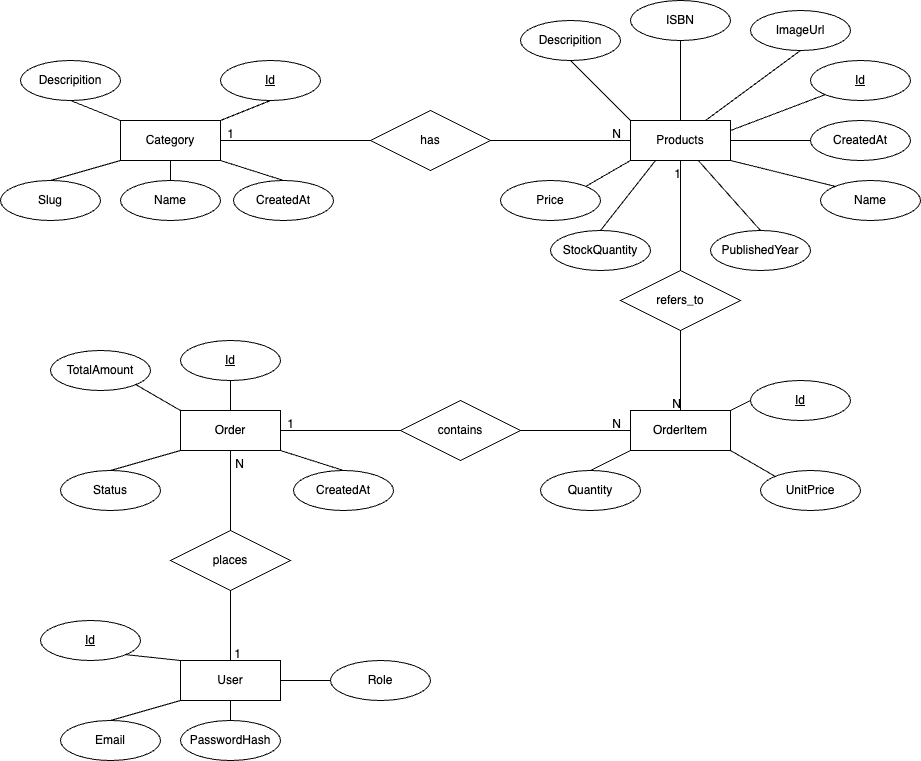

The diagram above was exported from draw.io. Its source (the exported page's mxGraphModel, read from the mxfile embedded in the PNG):
<mxGraphModel dx="1533" dy="1098" grid="1" gridSize="10" guides="1" tooltips="1" connect="1" arrows="1" fold="1" page="1" pageScale="1" pageWidth="827" pageHeight="1169" background="#FFFFFF" math="0" shadow="0">
  <root>
    <mxCell id="0" />
    <mxCell id="1" parent="0" />
    <mxCell id="2" value="Category" style="whiteSpace=wrap;html=1;align=center;" vertex="1" parent="1">
      <mxGeometry x="190" y="240" width="100" height="40" as="geometry" />
    </mxCell>
    <mxCell id="3" value="Name" style="ellipse;whiteSpace=wrap;html=1;align=center;" vertex="1" parent="1">
      <mxGeometry x="190" y="300" width="100" height="40" as="geometry" />
    </mxCell>
    <mxCell id="4" value="Id" style="ellipse;whiteSpace=wrap;html=1;align=center;fontStyle=4;" vertex="1" parent="1">
      <mxGeometry x="290" y="180" width="100" height="40" as="geometry" />
    </mxCell>
    <mxCell id="5" value="Descripition" style="ellipse;whiteSpace=wrap;html=1;align=center;" vertex="1" parent="1">
      <mxGeometry x="90" y="180" width="100" height="40" as="geometry" />
    </mxCell>
    <mxCell id="6" value="Slug" style="ellipse;whiteSpace=wrap;html=1;align=center;" vertex="1" parent="1">
      <mxGeometry x="70" y="300" width="100" height="40" as="geometry" />
    </mxCell>
    <mxCell id="7" value="&lt;p data-pm-slice=&quot;1 1 []&quot;&gt;CreatedAt&lt;/p&gt;" style="ellipse;whiteSpace=wrap;html=1;align=center;" vertex="1" parent="1">
      <mxGeometry x="303" y="300" width="100" height="40" as="geometry" />
    </mxCell>
    <mxCell id="8" value="" style="endArrow=none;html=1;rounded=0;exitX=1;exitY=0;exitDx=0;exitDy=0;entryX=0.5;entryY=1;entryDx=0;entryDy=0;" edge="1" parent="1" source="2" target="4">
      <mxGeometry relative="1" as="geometry">
        <mxPoint x="200" y="320" as="sourcePoint" />
        <mxPoint x="360" y="320" as="targetPoint" />
      </mxGeometry>
    </mxCell>
    <mxCell id="9" value="" style="endArrow=none;html=1;rounded=0;exitX=0.5;exitY=0;exitDx=0;exitDy=0;entryX=0;entryY=1;entryDx=0;entryDy=0;" edge="1" parent="1" source="6" target="2">
      <mxGeometry relative="1" as="geometry">
        <mxPoint x="200" y="320" as="sourcePoint" />
        <mxPoint x="360" y="320" as="targetPoint" />
      </mxGeometry>
    </mxCell>
    <mxCell id="10" value="" style="endArrow=none;html=1;rounded=0;exitX=0.5;exitY=1;exitDx=0;exitDy=0;entryX=0;entryY=0;entryDx=0;entryDy=0;" edge="1" parent="1" source="5" target="2">
      <mxGeometry relative="1" as="geometry">
        <mxPoint x="150" y="290" as="sourcePoint" />
        <mxPoint x="310" y="290" as="targetPoint" />
      </mxGeometry>
    </mxCell>
    <mxCell id="11" value="" style="endArrow=none;html=1;rounded=0;entryX=0.5;entryY=1;entryDx=0;entryDy=0;exitX=0.5;exitY=0;exitDx=0;exitDy=0;" edge="1" parent="1" source="3" target="2">
      <mxGeometry relative="1" as="geometry">
        <mxPoint x="110" y="329.75" as="sourcePoint" />
        <mxPoint x="270" y="329.75" as="targetPoint" />
      </mxGeometry>
    </mxCell>
    <mxCell id="12" value="" style="endArrow=none;html=1;rounded=0;entryX=0.5;entryY=0;entryDx=0;entryDy=0;exitX=1;exitY=1;exitDx=0;exitDy=0;" edge="1" parent="1" source="2" target="7">
      <mxGeometry relative="1" as="geometry">
        <mxPoint x="160" y="320" as="sourcePoint" />
        <mxPoint x="320" y="320" as="targetPoint" />
      </mxGeometry>
    </mxCell>
    <mxCell id="13" value="Products" style="whiteSpace=wrap;html=1;align=center;" vertex="1" parent="1">
      <mxGeometry x="700" y="240" width="100" height="40" as="geometry" />
    </mxCell>
    <mxCell id="18" value="Id" style="ellipse;whiteSpace=wrap;html=1;align=center;fontStyle=4;" vertex="1" parent="1">
      <mxGeometry x="880" y="180" width="100" height="40" as="geometry" />
    </mxCell>
    <mxCell id="19" value="Descripition" style="ellipse;whiteSpace=wrap;html=1;align=center;" vertex="1" parent="1">
      <mxGeometry x="590" y="140" width="100" height="40" as="geometry" />
    </mxCell>
    <mxCell id="20" value="Name" style="ellipse;whiteSpace=wrap;html=1;align=center;" vertex="1" parent="1">
      <mxGeometry x="890" y="300" width="100" height="40" as="geometry" />
    </mxCell>
    <mxCell id="21" value="Price" style="ellipse;whiteSpace=wrap;html=1;align=center;" vertex="1" parent="1">
      <mxGeometry x="570" y="300" width="100" height="40" as="geometry" />
    </mxCell>
    <mxCell id="22" value="ImageUrl" style="ellipse;whiteSpace=wrap;html=1;align=center;" vertex="1" parent="1">
      <mxGeometry x="820" y="130" width="100" height="40" as="geometry" />
    </mxCell>
    <mxCell id="23" value="&lt;p data-pm-slice=&quot;1 1 []&quot;&gt;StockQuantity&lt;/p&gt;" style="ellipse;whiteSpace=wrap;html=1;align=center;" vertex="1" parent="1">
      <mxGeometry x="620" y="350" width="100" height="40" as="geometry" />
    </mxCell>
    <mxCell id="24" value="&lt;p data-pm-slice=&quot;1 1 []&quot;&gt;ISBN&lt;/p&gt;" style="ellipse;whiteSpace=wrap;html=1;align=center;" vertex="1" parent="1">
      <mxGeometry x="700" y="120" width="100" height="40" as="geometry" />
    </mxCell>
    <mxCell id="25" value="&lt;p data-pm-slice=&quot;1 1 []&quot;&gt;PublishedYear&lt;/p&gt;" style="ellipse;whiteSpace=wrap;html=1;align=center;" vertex="1" parent="1">
      <mxGeometry x="780" y="350" width="100" height="40" as="geometry" />
    </mxCell>
    <mxCell id="26" value="&lt;p data-pm-slice=&quot;1 1 []&quot;&gt;CreatedAt&lt;/p&gt;" style="ellipse;whiteSpace=wrap;html=1;align=center;" vertex="1" parent="1">
      <mxGeometry x="880" y="240" width="100" height="40" as="geometry" />
    </mxCell>
    <mxCell id="28" value="" style="endArrow=none;html=1;rounded=0;entryX=0;entryY=0.5;entryDx=0;entryDy=0;exitX=1;exitY=0.5;exitDx=0;exitDy=0;" edge="1" parent="1" source="13" target="26">
      <mxGeometry relative="1" as="geometry">
        <mxPoint x="660" y="300" as="sourcePoint" />
        <mxPoint x="820" y="300" as="targetPoint" />
      </mxGeometry>
    </mxCell>
    <mxCell id="29" value="" style="endArrow=none;html=1;rounded=0;entryX=0.5;entryY=1;entryDx=0;entryDy=0;exitX=0;exitY=0;exitDx=0;exitDy=0;" edge="1" parent="1" source="13" target="19">
      <mxGeometry relative="1" as="geometry">
        <mxPoint x="750" y="250" as="sourcePoint" />
        <mxPoint x="745" y="199.86" as="targetPoint" />
      </mxGeometry>
    </mxCell>
    <mxCell id="30" value="" style="endArrow=none;html=1;rounded=0;entryX=0;entryY=1;entryDx=0;entryDy=0;" edge="1" parent="1" target="18">
      <mxGeometry relative="1" as="geometry">
        <mxPoint x="800" y="250" as="sourcePoint" />
        <mxPoint x="810" y="200" as="targetPoint" />
      </mxGeometry>
    </mxCell>
    <mxCell id="33" value="" style="endArrow=none;html=1;rounded=0;entryX=0;entryY=0;entryDx=0;entryDy=0;exitX=1;exitY=1;exitDx=0;exitDy=0;" edge="1" parent="1" source="13" target="20">
      <mxGeometry relative="1" as="geometry">
        <mxPoint x="805" y="300" as="sourcePoint" />
        <mxPoint x="855" y="300" as="targetPoint" />
      </mxGeometry>
    </mxCell>
    <mxCell id="34" value="" style="endArrow=none;html=1;rounded=0;exitX=0.5;exitY=0;exitDx=0;exitDy=0;" edge="1" parent="1" source="13">
      <mxGeometry relative="1" as="geometry">
        <mxPoint x="750" y="280" as="sourcePoint" />
        <mxPoint x="750" y="160" as="targetPoint" />
        <Array as="points" />
      </mxGeometry>
    </mxCell>
    <mxCell id="35" value="" style="endArrow=none;html=1;rounded=0;entryX=1;entryY=0;entryDx=0;entryDy=0;exitX=0;exitY=1;exitDx=0;exitDy=0;" edge="1" parent="1" source="13" target="21">
      <mxGeometry relative="1" as="geometry">
        <mxPoint x="669.55" y="290" as="sourcePoint" />
        <mxPoint x="669.55" y="340" as="targetPoint" />
        <Array as="points" />
      </mxGeometry>
    </mxCell>
    <mxCell id="37" value="" style="endArrow=none;html=1;rounded=0;entryX=0.5;entryY=1;entryDx=0;entryDy=0;exitX=0.75;exitY=0;exitDx=0;exitDy=0;" edge="1" parent="1" source="13" target="22">
      <mxGeometry relative="1" as="geometry">
        <mxPoint x="795" y="220" as="sourcePoint" />
        <mxPoint x="760" y="160" as="targetPoint" />
      </mxGeometry>
    </mxCell>
    <mxCell id="38" value="" style="endArrow=none;html=1;rounded=0;entryX=0.5;entryY=0;entryDx=0;entryDy=0;" edge="1" parent="1" source="13" target="25">
      <mxGeometry relative="1" as="geometry">
        <mxPoint x="780" y="295" as="sourcePoint" />
        <mxPoint x="780" y="345" as="targetPoint" />
        <Array as="points" />
      </mxGeometry>
    </mxCell>
    <mxCell id="39" value="" style="endArrow=none;html=1;rounded=0;entryX=0.5;entryY=0;entryDx=0;entryDy=0;exitX=0.25;exitY=1;exitDx=0;exitDy=0;" edge="1" parent="1" source="13" target="23">
      <mxGeometry relative="1" as="geometry">
        <mxPoint x="725" y="290" as="sourcePoint" />
        <mxPoint x="655" y="370" as="targetPoint" />
        <Array as="points" />
      </mxGeometry>
    </mxCell>
    <mxCell id="40" value="Order" style="whiteSpace=wrap;html=1;align=center;" vertex="1" parent="1">
      <mxGeometry x="250" y="530" width="100" height="40" as="geometry" />
    </mxCell>
    <mxCell id="41" value="TotalAmount" style="ellipse;whiteSpace=wrap;html=1;align=center;" vertex="1" parent="1">
      <mxGeometry x="120" y="470" width="100" height="40" as="geometry" />
    </mxCell>
    <mxCell id="42" value="Id" style="ellipse;whiteSpace=wrap;html=1;align=center;fontStyle=4;" vertex="1" parent="1">
      <mxGeometry x="250" y="460" width="100" height="40" as="geometry" />
    </mxCell>
    <mxCell id="44" value="Status" style="ellipse;whiteSpace=wrap;html=1;align=center;" vertex="1" parent="1">
      <mxGeometry x="130" y="590" width="100" height="40" as="geometry" />
    </mxCell>
    <mxCell id="45" value="&lt;p data-pm-slice=&quot;1 1 []&quot;&gt;CreatedAt&lt;/p&gt;" style="ellipse;whiteSpace=wrap;html=1;align=center;" vertex="1" parent="1">
      <mxGeometry x="363" y="590" width="100" height="40" as="geometry" />
    </mxCell>
    <mxCell id="46" value="" style="endArrow=none;html=1;rounded=0;entryX=0.5;entryY=1;entryDx=0;entryDy=0;" edge="1" target="42" parent="1">
      <mxGeometry relative="1" as="geometry">
        <mxPoint x="300" y="530" as="sourcePoint" />
        <mxPoint x="420" y="610" as="targetPoint" />
      </mxGeometry>
    </mxCell>
    <mxCell id="47" value="" style="endArrow=none;html=1;rounded=0;exitX=0.5;exitY=0;exitDx=0;exitDy=0;entryX=0;entryY=1;entryDx=0;entryDy=0;" edge="1" source="44" target="40" parent="1">
      <mxGeometry relative="1" as="geometry">
        <mxPoint x="260" y="610" as="sourcePoint" />
        <mxPoint x="420" y="610" as="targetPoint" />
      </mxGeometry>
    </mxCell>
    <mxCell id="49" value="" style="endArrow=none;html=1;rounded=0;exitX=1;exitY=1;exitDx=0;exitDy=0;entryX=0;entryY=0;entryDx=0;entryDy=0;" edge="1" source="41" target="40" parent="1">
      <mxGeometry relative="1" as="geometry">
        <mxPoint x="170" y="619.75" as="sourcePoint" />
        <mxPoint x="300" y="570" as="targetPoint" />
      </mxGeometry>
    </mxCell>
    <mxCell id="50" value="" style="endArrow=none;html=1;rounded=0;entryX=0.5;entryY=0;entryDx=0;entryDy=0;exitX=1;exitY=1;exitDx=0;exitDy=0;" edge="1" source="40" target="45" parent="1">
      <mxGeometry relative="1" as="geometry">
        <mxPoint x="220" y="610" as="sourcePoint" />
        <mxPoint x="380" y="610" as="targetPoint" />
      </mxGeometry>
    </mxCell>
    <mxCell id="52" value="" style="endArrow=none;html=1;rounded=0;entryX=0;entryY=0.5;entryDx=0;entryDy=0;exitX=1;exitY=0;exitDx=0;exitDy=0;" edge="1" source="57" target="59" parent="1">
      <mxGeometry relative="1" as="geometry">
        <mxPoint x="790" y="535" as="sourcePoint" />
        <mxPoint x="860" y="615" as="targetPoint" />
      </mxGeometry>
    </mxCell>
    <mxCell id="53" value="" style="endArrow=none;html=1;rounded=0;exitX=0.5;exitY=0;exitDx=0;exitDy=0;entryX=0;entryY=1;entryDx=0;entryDy=0;" edge="1" source="60" target="57" parent="1">
      <mxGeometry relative="1" as="geometry">
        <mxPoint x="700" y="615" as="sourcePoint" />
        <mxPoint x="860" y="615" as="targetPoint" />
      </mxGeometry>
    </mxCell>
    <mxCell id="55" value="" style="endArrow=none;html=1;rounded=0;exitX=0;exitY=0;exitDx=0;exitDy=0;entryX=1;entryY=1;entryDx=0;entryDy=0;" edge="1" source="58" target="57" parent="1">
      <mxGeometry relative="1" as="geometry">
        <mxPoint x="610" y="624.75" as="sourcePoint" />
        <mxPoint x="740" y="575" as="targetPoint" />
      </mxGeometry>
    </mxCell>
    <mxCell id="57" value="OrderItem" style="whiteSpace=wrap;html=1;align=center;" vertex="1" parent="1">
      <mxGeometry x="700" y="530" width="100" height="40" as="geometry" />
    </mxCell>
    <mxCell id="58" value="UnitPrice" style="ellipse;whiteSpace=wrap;html=1;align=center;" vertex="1" parent="1">
      <mxGeometry x="830" y="590" width="100" height="40" as="geometry" />
    </mxCell>
    <mxCell id="59" value="Id" style="ellipse;whiteSpace=wrap;html=1;align=center;fontStyle=4;" vertex="1" parent="1">
      <mxGeometry x="820" y="500" width="100" height="40" as="geometry" />
    </mxCell>
    <mxCell id="60" value="Quantity" style="ellipse;whiteSpace=wrap;html=1;align=center;" vertex="1" parent="1">
      <mxGeometry x="610" y="590" width="100" height="40" as="geometry" />
    </mxCell>
    <mxCell id="63" value="" style="endArrow=none;html=1;rounded=0;entryX=1;entryY=1;entryDx=0;entryDy=0;exitX=0;exitY=0;exitDx=0;exitDy=0;" edge="1" target="69" parent="1" source="67">
      <mxGeometry relative="1" as="geometry">
        <mxPoint x="300" y="780" as="sourcePoint" />
        <mxPoint x="420" y="860" as="targetPoint" />
      </mxGeometry>
    </mxCell>
    <mxCell id="64" value="" style="endArrow=none;html=1;rounded=0;exitX=0.5;exitY=0;exitDx=0;exitDy=0;entryX=0;entryY=1;entryDx=0;entryDy=0;" edge="1" source="70" target="67" parent="1">
      <mxGeometry relative="1" as="geometry">
        <mxPoint x="260" y="860" as="sourcePoint" />
        <mxPoint x="420" y="860" as="targetPoint" />
      </mxGeometry>
    </mxCell>
    <mxCell id="65" value="" style="endArrow=none;html=1;rounded=0;entryX=0.5;entryY=1;entryDx=0;entryDy=0;exitX=0.5;exitY=0;exitDx=0;exitDy=0;" edge="1" source="68" target="67" parent="1">
      <mxGeometry relative="1" as="geometry">
        <mxPoint x="170" y="869.75" as="sourcePoint" />
        <mxPoint x="330" y="869.75" as="targetPoint" />
      </mxGeometry>
    </mxCell>
    <mxCell id="66" value="" style="endArrow=none;html=1;rounded=0;entryX=0;entryY=0.5;entryDx=0;entryDy=0;exitX=1;exitY=0.5;exitDx=0;exitDy=0;" edge="1" source="67" target="71" parent="1">
      <mxGeometry relative="1" as="geometry">
        <mxPoint x="350" y="820" as="sourcePoint" />
        <mxPoint x="380" y="860" as="targetPoint" />
      </mxGeometry>
    </mxCell>
    <mxCell id="67" value="User" style="whiteSpace=wrap;html=1;align=center;" vertex="1" parent="1">
      <mxGeometry x="250" y="780" width="100" height="40" as="geometry" />
    </mxCell>
    <mxCell id="68" value="PasswordHash" style="ellipse;whiteSpace=wrap;html=1;align=center;" vertex="1" parent="1">
      <mxGeometry x="250" y="840" width="100" height="40" as="geometry" />
    </mxCell>
    <mxCell id="69" value="Id" style="ellipse;whiteSpace=wrap;html=1;align=center;fontStyle=4;" vertex="1" parent="1">
      <mxGeometry x="110" y="740" width="100" height="40" as="geometry" />
    </mxCell>
    <mxCell id="70" value="Email" style="ellipse;whiteSpace=wrap;html=1;align=center;" vertex="1" parent="1">
      <mxGeometry x="130" y="840" width="100" height="40" as="geometry" />
    </mxCell>
    <mxCell id="71" value="&lt;p data-pm-slice=&quot;1 1 []&quot;&gt;Role&lt;/p&gt;" style="ellipse;whiteSpace=wrap;html=1;align=center;" vertex="1" parent="1">
      <mxGeometry x="400" y="780" width="100" height="40" as="geometry" />
    </mxCell>
    <mxCell id="72" value="has" style="shape=rhombus;perimeter=rhombusPerimeter;whiteSpace=wrap;html=1;align=center;" vertex="1" parent="1">
      <mxGeometry x="440" y="230" width="120" height="60" as="geometry" />
    </mxCell>
    <mxCell id="74" value="" style="endArrow=none;html=1;rounded=0;entryX=0;entryY=0.5;entryDx=0;entryDy=0;exitX=1;exitY=0.5;exitDx=0;exitDy=0;" edge="1" parent="1" source="72" target="13">
      <mxGeometry relative="1" as="geometry">
        <mxPoint x="560" y="280" as="sourcePoint" />
        <mxPoint x="600" y="259.62" as="targetPoint" />
      </mxGeometry>
    </mxCell>
    <mxCell id="75" value="N" style="resizable=0;html=1;whiteSpace=wrap;align=right;verticalAlign=bottom;" connectable="0" vertex="1" parent="74">
      <mxGeometry x="1" relative="1" as="geometry">
        <mxPoint x="-10" as="offset" />
      </mxGeometry>
    </mxCell>
    <mxCell id="76" value="" style="endArrow=none;html=1;rounded=0;entryX=1;entryY=0.5;entryDx=0;entryDy=0;" edge="1" parent="1" source="72" target="2">
      <mxGeometry relative="1" as="geometry">
        <mxPoint x="450" y="259.7" as="sourcePoint" />
        <mxPoint x="300" y="259.7" as="targetPoint" />
      </mxGeometry>
    </mxCell>
    <mxCell id="77" value="1" style="resizable=0;html=1;whiteSpace=wrap;align=right;verticalAlign=bottom;" connectable="0" vertex="1" parent="76">
      <mxGeometry x="1" relative="1" as="geometry">
        <mxPoint x="13" as="offset" />
      </mxGeometry>
    </mxCell>
    <mxCell id="82" value="contains" style="shape=rhombus;perimeter=rhombusPerimeter;whiteSpace=wrap;html=1;align=center;" vertex="1" parent="1">
      <mxGeometry x="470" y="520" width="120" height="60" as="geometry" />
    </mxCell>
    <mxCell id="83" value="" style="endArrow=none;html=1;rounded=0;entryX=1;entryY=0.5;entryDx=0;entryDy=0;exitX=0;exitY=0.5;exitDx=0;exitDy=0;" edge="1" parent="1" source="82" target="40">
      <mxGeometry relative="1" as="geometry">
        <mxPoint x="560" y="590" as="sourcePoint" />
        <mxPoint x="720" y="590" as="targetPoint" />
      </mxGeometry>
    </mxCell>
    <mxCell id="84" value="1" style="resizable=0;html=1;whiteSpace=wrap;align=right;verticalAlign=bottom;" connectable="0" vertex="1" parent="83">
      <mxGeometry x="1" relative="1" as="geometry">
        <mxPoint x="13" as="offset" />
      </mxGeometry>
    </mxCell>
    <mxCell id="86" value="" style="endArrow=none;html=1;rounded=0;entryX=0;entryY=0.5;entryDx=0;entryDy=0;exitX=1;exitY=0.5;exitDx=0;exitDy=0;" edge="1" parent="1" source="82" target="57">
      <mxGeometry relative="1" as="geometry">
        <mxPoint x="590" y="530" as="sourcePoint" />
        <mxPoint x="740" y="560" as="targetPoint" />
      </mxGeometry>
    </mxCell>
    <mxCell id="87" value="N" style="resizable=0;html=1;whiteSpace=wrap;align=right;verticalAlign=bottom;" connectable="0" vertex="1" parent="86">
      <mxGeometry x="1" relative="1" as="geometry">
        <mxPoint x="-10" as="offset" />
      </mxGeometry>
    </mxCell>
    <mxCell id="89" value="refers_to" style="shape=rhombus;perimeter=rhombusPerimeter;whiteSpace=wrap;html=1;align=center;" vertex="1" parent="1">
      <mxGeometry x="690" y="390" width="120" height="60" as="geometry" />
    </mxCell>
    <mxCell id="90" value="" style="endArrow=none;html=1;rounded=0;exitX=0.5;exitY=0;exitDx=0;exitDy=0;" edge="1" parent="1" source="89">
      <mxGeometry relative="1" as="geometry">
        <mxPoint x="630" y="450" as="sourcePoint" />
        <mxPoint x="750" y="280" as="targetPoint" />
      </mxGeometry>
    </mxCell>
    <mxCell id="91" value="1" style="resizable=0;html=1;whiteSpace=wrap;align=right;verticalAlign=bottom;" connectable="0" vertex="1" parent="90">
      <mxGeometry x="1" relative="1" as="geometry">
        <mxPoint y="20" as="offset" />
      </mxGeometry>
    </mxCell>
    <mxCell id="92" value="" style="endArrow=none;html=1;rounded=0;entryX=0.5;entryY=0;entryDx=0;entryDy=0;exitX=0.5;exitY=1;exitDx=0;exitDy=0;" edge="1" parent="1" source="89" target="57">
      <mxGeometry relative="1" as="geometry">
        <mxPoint x="750" y="460" as="sourcePoint" />
        <mxPoint x="790" y="510" as="targetPoint" />
      </mxGeometry>
    </mxCell>
    <mxCell id="93" value="N" style="resizable=0;html=1;whiteSpace=wrap;align=right;verticalAlign=bottom;" connectable="0" vertex="1" parent="92">
      <mxGeometry x="1" relative="1" as="geometry">
        <mxPoint as="offset" />
      </mxGeometry>
    </mxCell>
    <mxCell id="94" value="places" style="shape=rhombus;perimeter=rhombusPerimeter;whiteSpace=wrap;html=1;align=center;" vertex="1" parent="1">
      <mxGeometry x="240" y="650" width="120" height="60" as="geometry" />
    </mxCell>
    <mxCell id="95" value="" style="endArrow=none;html=1;rounded=0;entryX=0.5;entryY=1;entryDx=0;entryDy=0;exitX=0.5;exitY=0;exitDx=0;exitDy=0;" edge="1" parent="1" source="94" target="40">
      <mxGeometry relative="1" as="geometry">
        <mxPoint x="299.65999999999997" y="610" as="sourcePoint" />
        <mxPoint x="299.65999999999997" y="670" as="targetPoint" />
      </mxGeometry>
    </mxCell>
    <mxCell id="96" value="N" style="resizable=0;html=1;whiteSpace=wrap;align=right;verticalAlign=bottom;" connectable="0" vertex="1" parent="95">
      <mxGeometry x="1" relative="1" as="geometry">
        <mxPoint x="13" y="20" as="offset" />
      </mxGeometry>
    </mxCell>
    <mxCell id="97" value="" style="endArrow=none;html=1;rounded=0;entryX=0.5;entryY=0;entryDx=0;entryDy=0;" edge="1" parent="1" source="94" target="67">
      <mxGeometry relative="1" as="geometry">
        <mxPoint x="170" y="700" as="sourcePoint" />
        <mxPoint x="330" y="700" as="targetPoint" />
      </mxGeometry>
    </mxCell>
    <mxCell id="98" value="1" style="resizable=0;html=1;whiteSpace=wrap;align=right;verticalAlign=bottom;" connectable="0" vertex="1" parent="97">
      <mxGeometry x="1" relative="1" as="geometry">
        <mxPoint x="10" as="offset" />
      </mxGeometry>
    </mxCell>
  </root>
</mxGraphModel>